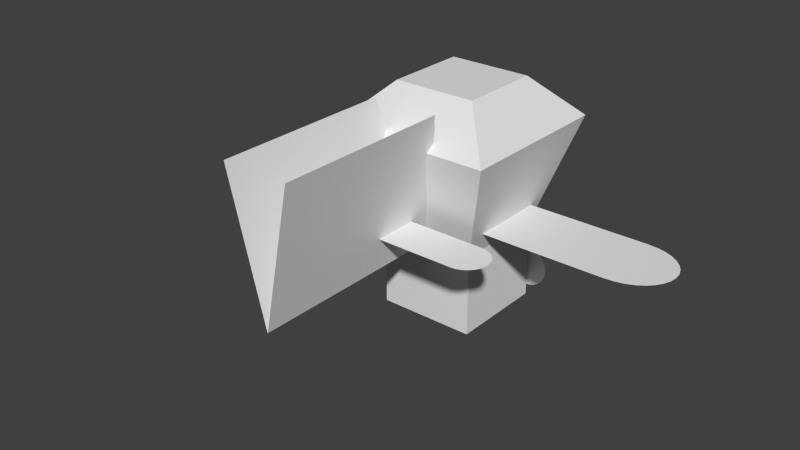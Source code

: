# Source: robot3.blend  (saved by Blender 2.70.5; exported with 4.5.12 LTS)
import bpy
from mathutils import Matrix  # noqa: F401  (used for matrix-valued properties, if any)

bpy.ops.wm.read_factory_settings(use_empty=True)
scene = bpy.context.scene
scene.name = 'Scene'

# ---- collections
col_collection_1 = bpy.data.collections.new('Collection 1'); scene.collection.children.link(col_collection_1)

# ---- materials (node trees are filled in below, after node groups)
mat_robot3 = bpy.data.materials.new('robot3')
mat_robot3.alpha_threshold = 0.0
mat_robot3.use_transparent_shadow = False
mat_robot3.preview_render_type = 'CUBE'
mat_robot3.roughness = 0.5
mat_robot3.line_color = (0.0, 0.0, 0.0, 1.0)

# ---- material node trees

# ---- world
world_world = bpy.data.worlds.new('World'); scene.world = world_world
world_world.color = (0.05088, 0.05088, 0.05088)
world_world.use_sun_shadow = False
world_world.sun_shadow_jitter_overblur = 0.0
world_world.cycles.sampling_method = 'MANUAL'
world_world.cycles.sample_map_resolution = 256

# ---- meshes
me_cube = bpy.data.meshes.new('Cube')
me_cube.from_pydata([(1.0, 1.0, -1.0), (1.0, -1.0, -1.0), (-1.0, -1.0, -1.0), (-1.0, 1.0, -1.0), (0.6, 0.6, 0.3001), (0.6, -0.6, 0.3001), (-0.6, -0.6, 0.3001), (-0.6, 0.6, 0.3001), (0.5098, 0.5098, -1.49), (0.5098, -0.5098, -1.49), (-0.5098, 0.5098, -1.49), (-0.5098, -0.5098, -1.49), (0.6, 0.6, 1.307), (0.6, -0.6, 1.307), (-0.6, -0.6, 1.307), (-0.6, 0.6, 1.307), (-0.6018, -0.6025, 0.6661), (-0.651, -0.6025, 0.6709), (-0.6983, -0.6025, 0.6853), (-0.7419, -0.6025, 0.7086), (-0.7801, -0.6025, 0.74), (-0.8115, -0.6025, 0.7782), (-0.8348, -0.6024, 0.8218), (-0.8491, -0.6024, 0.8691), (-0.854, -0.6024, 0.9183), (-0.8491, -0.6024, 0.9675), (-0.8348, -0.6023, 1.015), (-0.8115, -0.6023, 1.058), (-0.7801, -0.6023, 1.097), (-0.7419, -0.6023, 1.128), (-0.6983, -0.6023, 1.151), (-0.651, -0.6022, 1.166), (-0.6018, -0.6022, 1.17), (-0.5526, -0.6022, 1.166), (-0.5053, -0.6023, 1.151), (-0.4617, -0.6023, 1.128), (-0.4235, -0.6023, 1.097), (-0.3921, -0.6023, 1.058), (-0.3688, -0.6023, 1.015), (-0.3545, -0.6024, 0.9675), (-0.3496, -0.6024, 0.9183), (-0.3545, -0.6024, 0.8691), (-0.3688, -0.6024, 0.8218), (-0.3921, -0.6025, 0.7782), (-0.4235, -0.6025, 0.74), (-0.4617, -0.6025, 0.7086), (-0.5053, -0.6025, 0.6853), (-0.5526, -0.6025, 0.6709), (0.6031, -0.6025, 0.6661), (0.5539, -0.6025, 0.6709), (0.5066, -0.6025, 0.6853), (0.463, -0.6025, 0.7086), (0.4248, -0.6025, 0.74), (0.3934, -0.6025, 0.7782), (0.3701, -0.6024, 0.8218), (0.3557, -0.6024, 0.8691), (0.3509, -0.6024, 0.9183), (0.3557, -0.6024, 0.9675), (0.3701, -0.6023, 1.015), (0.3934, -0.6023, 1.058), (0.4248, -0.6023, 1.097), (0.463, -0.6023, 1.128), (0.5066, -0.6023, 1.151), (0.5539, -0.6022, 1.166), (0.6031, -0.6022, 1.17), (0.6523, -0.6022, 1.166), (0.6996, -0.6023, 1.151), (0.7432, -0.6023, 1.128), (0.7814, -0.6023, 1.097), (0.8128, -0.6023, 1.058), (0.8361, -0.6023, 1.015), (0.8504, -0.6024, 0.9675), (0.8553, -0.6024, 0.9183), (0.8504, -0.6024, 0.8691), (0.8361, -0.6024, 0.8218), (0.8128, -0.6025, 0.7782), (0.7814, -0.6025, 0.74), (0.7432, -0.6025, 0.7086), (0.6996, -0.6025, 0.6853), (0.6523, -0.6025, 0.6709), (-1.059, 1.003, -0.1394), (1.049, 1.003, -0.1405), (-1.059, 1.54, -0.1394), (1.049, 1.54, -0.1405), (1.049, 1.539, -0.1401), (1.049, 1.004, -0.1401), (1.101, 1.009, -0.1401), (1.151, 1.024, -0.1401), (1.197, 1.049, -0.1401), (1.237, 1.082, -0.1401), (1.27, 1.123, -0.1401), (1.295, 1.169, -0.1401), (1.31, 1.219, -0.1401), (1.315, 1.271, -0.1401), (1.31, 1.324, -0.1401), (1.295, 1.374, -0.1401), (1.27, 1.42, -0.1401), (1.237, 1.46, -0.1401), (1.197, 1.494, -0.1401), (1.151, 1.518, -0.1401), (1.101, 1.534, -0.1401), (-1.056, 1.004, -0.1401), (-1.056, 1.539, -0.1401), (-1.108, 1.534, -0.1401), (-1.158, 1.518, -0.1401), (-1.204, 1.494, -0.1401), (-1.244, 1.46, -0.1401), (-1.277, 1.42, -0.1401), (-1.302, 1.374, -0.1401), (-1.317, 1.324, -0.1401), (-1.322, 1.271, -0.1401), (-1.317, 1.219, -0.1401), (-1.302, 1.169, -0.1401), (-1.277, 1.123, -0.1401), (-1.244, 1.082, -0.1401), (-1.204, 1.049, -0.1401), (-1.158, 1.025, -0.1401), (-1.108, 1.009, -0.1401), (-2.212, -0.4773, 0.03617), (2.211, -0.4773, 0.03439), (-2.212, 0.4692, 0.03617), (2.211, 0.4692, 0.03439), (2.21, 0.4665, 0.03499), (2.21, -0.4759, 0.03499), (2.319, -0.4669, 0.03499), (2.424, -0.4401, 0.03499), (2.521, -0.3965, 0.03499), (2.606, -0.3379, 0.03499), (2.675, -0.2665, 0.03499), (2.727, -0.185, 0.03499), (2.759, -0.09663, 0.03499), (2.769, -0.004699, 0.03499), (2.759, 0.08723, 0.03499), (2.727, 0.1756, 0.03499), (2.675, 0.2571, 0.03499), (2.606, 0.3285, 0.03499), (2.521, 0.3871, 0.03499), (2.424, 0.4307, 0.03499), (2.319, 0.4575, 0.03499), (-2.205, -0.4757, 0.03499), (-2.206, 0.4667, 0.03499), (-2.315, 0.4576, 0.03499), (-2.42, 0.4307, 0.03499), (-2.517, 0.3871, 0.03499), (-2.601, 0.3285, 0.03499), (-2.671, 0.257, 0.03499), (-2.722, 0.1755, 0.03499), (-2.754, 0.08711, 0.03499), (-2.765, -0.004824, 0.03499), (-2.754, -0.09675, 0.03499), (-2.722, -0.1851, 0.03499), (-2.67, -0.2666, 0.03499), (-2.601, -0.3379, 0.03499), (-2.516, -0.3965, 0.03499), (-2.419, -0.44, 0.03499), (-2.314, -0.4667, 0.03499), (0.4051, 3.148, -1.455), (0.4051, 0.9988, -1.455), (-0.3978, 0.9988, -1.455), (-0.3978, 3.148, -1.455), (0.00514, 3.104, 0.3001), (0.005139, 0.6005, 0.3001), (0.002188, 0.6005, 0.3001), (0.002188, 3.104, 0.3001)], [], [(8, 9, 11, 10), (7, 6, 14, 15), (0, 4, 5, 1), (1, 5, 6, 2), (2, 6, 7, 3), (4, 0, 3, 7), (9, 8, 0, 1), (8, 10, 3, 0), (11, 9, 1, 2), (10, 11, 2, 3), (12, 15, 14, 13), (6, 5, 13, 14), (4, 7, 15, 12), (5, 4, 12, 13), (17, 16, 47, 46, 45, 44, 43, 42, 41, 40, 39, 38, 37, 36, 35, 34, 33, 32, 31, 30, 29, 28, 27, 26, 25, 24, 23, 22, 21, 20, 19, 18), (49, 48, 79, 78, 77, 76, 75, 74, 73, 72, 71, 70, 69, 68, 67, 66, 65, 64, 63, 62, 61, 60, 59, 58, 57, 56, 55, 54, 53, 52, 51, 50), (80, 82, 83, 81), (85, 84, 100, 99, 98, 97, 96, 95, 94, 93, 92, 91, 90, 89, 88, 87, 86), (102, 101, 117, 116, 115, 114, 113, 112, 111, 110, 109, 108, 107, 106, 105, 104, 103), (118, 120, 121, 119), (123, 122, 138, 137, 136, 135, 134, 133, 132, 131, 130, 129, 128, 127, 126, 125, 124), (140, 139, 155, 154, 153, 152, 151, 150, 149, 148, 147, 146, 145, 144, 143, 142, 141), (156, 157, 161, 160), (158, 159, 163, 162)])
_uv = me_cube.uv_layers.new(name='UVMap')
_uv.uv.foreach_set('vector', [0.3392, 0.7573, 0.4904, 0.7573, 0.4904, 0.8919, 0.3392, 0.8919, 0.3258, 0.5618, 0.5038, 0.5618, 0.5038, 0.6926, 0.3258, 0.6926, 0.8296, 0.07471, 0.7703, 0.2529, 0.5924, 0.2529, 0.5331, 0.07471, 0.5631, 0.6925, 0.6224, 0.515, 0.8003, 0.515, 0.8597, 0.6925, 0.5631, 0.3837, 0.5038, 0.5618, 0.3258, 0.5618, 0.2665, 0.3837, 0.8003, 0.825, 0.8597, 1.0, 0.5631, 1.0, 0.6224, 0.825, 0.4904, 0.7573, 0.3392, 0.7573, 0.2665, 0.6926, 0.5631, 0.6926, 0.3392, 0.7573, 0.3392, 0.8919, 0.2665, 0.9566, 0.2665, 0.6926, 0.4904, 0.8919, 0.4904, 0.7573, 0.5631, 0.6926, 0.5631, 0.9566, 0.3392, 0.8919, 0.4904, 0.8919, 0.5631, 0.9566, 0.2665, 0.9566, 0.2665, 0.3837, 0.2665, 0.542, 0.08859, 0.542, 0.08859, 0.3837, 0.8003, 0.515, 0.6224, 0.515, 0.6224, 0.3837, 0.8003, 0.3837, 0.8003, 0.825, 0.6224, 0.825, 0.6224, 0.6925, 0.8003, 0.6925, 0.5924, 0.2529, 0.7703, 0.2529, 0.7703, 0.3837, 0.5924, 0.3837, 0.6815, 0.04487, 0.6815, 0.03835, 0.6801, 0.03195, 0.6773, 0.02592, 0.6732, 0.02049, 0.668, 0.01588, 0.662, 0.01225, 0.6552, 0.009751, 0.648, 0.008475, 0.6407, 0.008472, 0.6336, 0.009741, 0.6268, 0.01223, 0.6207, 0.01586, 0.6156, 0.02047, 0.6115, 0.02589, 0.6087, 0.03192, 0.6073, 0.03831, 0.6073, 0.04484, 0.6087, 0.05124, 0.6115, 0.05727, 0.6156, 0.06269, 0.6207, 0.06731, 0.6268, 0.07093, 0.6336, 0.07343, 0.6407, 0.07471, 0.648, 0.07471, 0.6552, 0.07344, 0.662, 0.07095, 0.668, 0.06733, 0.6732, 0.06272, 0.6773, 0.0573, 0.6801, 0.05127, 0.6058, 0.05124, 0.6073, 0.04484, 0.6073, 0.03831, 0.6058, 0.03192, 0.603, 0.02589, 0.599, 0.02047, 0.5938, 0.01586, 0.5877, 0.01223, 0.581, 0.009741, 0.5738, 0.008472, 0.5665, 0.008475, 0.5593, 0.009751, 0.5526, 0.01225, 0.5465, 0.01588, 0.5413, 0.02049, 0.5373, 0.02592, 0.5345, 0.03195, 0.5331, 0.03835, 0.5331, 0.04487, 0.5345, 0.05127, 0.5373, 0.0573, 0.5413, 0.06272, 0.5465, 0.06733, 0.5526, 0.07095, 0.5593, 0.07344, 0.5665, 0.07471, 0.5738, 0.07471, 0.581, 0.07343, 0.5877, 0.07093, 0.5938, 0.06731, 0.599, 0.06269, 0.603, 0.05727, 0.008301, 0.7316, 0.08792, 0.7316, 0.08792, 0.4535, 0.008301, 0.4535, 0.08762, 0.7315, 0.008244, 0.7313, 0.008977, 0.7399, 0.01121, 0.7483, 0.01485, 0.756, 0.01976, 0.7627, 0.02575, 0.7683, 0.0326, 0.7724, 0.04004, 0.775, 0.04778, 0.7758, 0.05552, 0.775, 0.06298, 0.7725, 0.06985, 0.7684, 0.07589, 0.7629, 0.08084, 0.7562, 0.08454, 0.7485, 0.08683, 0.7402, 0.008302, 0.4535, 0.0879, 0.4533, 0.08711, 0.4446, 0.08482, 0.4362, 0.08112, 0.4285, 0.07615, 0.4218, 0.07011, 0.4162, 0.06321, 0.4121, 0.05574, 0.4096, 0.04797, 0.4088, 0.04021, 0.4097, 0.03275, 0.4122, 0.02588, 0.4164, 0.01987, 0.4219, 0.01494, 0.4287, 0.01128, 0.4364, 0.009042, 0.4448, 1.0, 0.2519, 0.8598, 0.2519, 0.8598, 0.8356, 1.0, 0.8356, 0.8605, 0.2519, 0.9996, 0.2522, 0.9983, 0.2341, 0.9943, 0.2167, 0.9879, 0.2006, 0.9793, 0.1865, 0.9688, 0.175, 0.9568, 0.1664, 0.9437, 0.1611, 0.9302, 0.1593, 0.9166, 0.1611, 0.9035, 0.1663, 0.8915, 0.1749, 0.8809, 0.1864, 0.8723, 0.2004, 0.8658, 0.2164, 0.8618, 0.2338, 1.001, 0.8353, 0.86, 0.8352, 0.8613, 0.8535, 0.8653, 0.8711, 0.8718, 0.8873, 0.8805, 0.9015, 0.8912, 0.9132, 0.9033, 0.9218, 0.9165, 0.9272, 0.9302, 0.929, 0.9439, 0.9272, 0.9571, 0.9219, 0.9693, 0.9132, 0.9799, 0.9016, 0.9887, 0.8874, 0.9952, 0.8712, 0.9992, 0.8536, 0.5331, 0.3604, 0.5331, 0.05256, 0.2665, 0.0, 0.2665, 0.3546, 0.0, 0.05256, 0.0, 0.3604, 0.2665, 0.3546, 0.2665, 0.0])
me_cube.materials.append(mat_robot3)
me_cube.use_remesh_preserve_volume = False
me_cube.use_remesh_preserve_attributes = False
me_cube.use_mirror_vertex_groups = False
me_cube.update()

# ---- objects
ob_robot3 = bpy.data.objects.new('robot3', me_cube)

# ---- transforms, parenting, visibility, modifiers, constraints
ob_robot3.location = (0.0, 0.0, -2.236)
ob_robot3.rotation_euler = (3.142, 0.0, 0.0)
ob_robot3.scale = (1.5, 1.5, 1.5)
ob_robot3.lock_rotations_4d = False
ob_robot3.empty_display_type = 'ARROWS'
ob_robot3.lineart.crease_threshold = 0.0

# ---- collection membership
col_collection_1.objects.link(ob_robot3)

# ---- scene / render settings (as saved in the file)
scene.camera = ob_robot3
scene.frame_start = 1; scene.frame_end = 250; scene.frame_set(1)
scene.render.engine = 'BLENDER_EEVEE_NEXT'
scene.render.resolution_percentage = 50
scene.render.dither_intensity = 0.0
scene.cycles.use_denoising = False
scene.cycles.samples = 10
scene.cycles.sampling_pattern = 'TABULATED_SOBOL'
scene.cycles.light_sampling_threshold = 0.0
scene.cycles.use_adaptive_sampling = False
scene.cycles.use_light_tree = False
scene.cycles.blur_glossy = 0.0
scene.cycles.volume_bounces = 1
scene.cycles.pixel_filter_type = 'GAUSSIAN'
scene.cycles.sample_clamp_indirect = 0.0
scene.view_settings.view_transform = 'Standard'
bpy.context.view_layer.update()

# ---- added for rendering (the .blend has no active camera and no usable light): camera, sun
cam_auto = bpy.data.cameras.new('AutoCamera')
cam_auto.lens = 50.0
cam_auto.sensor_width = 36.0
cam_auto.clip_end = 1000.0
ob_auto_camera = bpy.data.objects.new('AutoCamera', cam_auto)
scene.collection.objects.link(ob_auto_camera)
ob_auto_camera.location = (10.3575, -14.0361, 6.18544)
ob_auto_camera.rotation_euler = (1.09748, -7.21219e-08, 0.694738)
scene.camera = ob_auto_camera
light_auto_sun = bpy.data.lights.new('AutoSun', 'SUN')
light_auto_sun.energy = 3.0
light_auto_sun.angle = 0.0523599
ob_auto_sun = bpy.data.objects.new('AutoSun', light_auto_sun)
scene.collection.objects.link(ob_auto_sun)
ob_auto_sun.rotation_euler = (0.872665, 0.174533, 0.523599)
bpy.context.view_layer.update()
